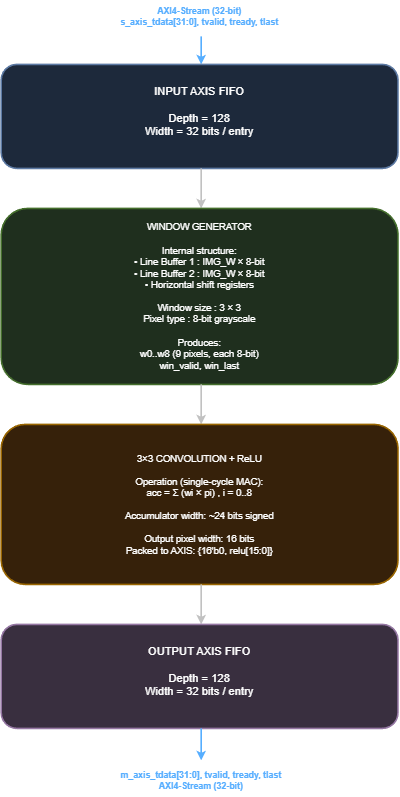

The diagram above was exported from draw.io. Its source (the exported page's mxGraphModel, read from the mxfile embedded in the PNG):
<mxGraphModel dx="1880" dy="1051" grid="1" gridSize="10" guides="1" tooltips="1" connect="1" arrows="1" fold="1" page="1" pageScale="1" pageWidth="850" pageHeight="1100" background="light-dark(#ffffff, #121212)" math="0" shadow="0">
  <root>
    <mxCell id="0" />
    <mxCell id="1" parent="0" />
    <mxCell id="bgbhsi4GXi7hFfzaGBOO-1" parent="1" style="text;html=1;strokeColor=none;fillColor=none;align=center;verticalAlign=middle;whiteSpace=wrap;rounded=1;fontStyle=1;fontSize=11;fontColor=#0066CC;" value="AXI4-Stream (32-bit)&#10;s_axis_tdata[31:0], tvalid, tready, tlast" vertex="1">
      <mxGeometry height="40" width="296" x="270" y="60" as="geometry" />
    </mxCell>
    <mxCell id="bgbhsi4GXi7hFfzaGBOO-2" edge="1" parent="1" style="endArrow=classic;html=1;strokeWidth=2;strokeColor=#0066CC;entryX=0.5;entryY=0;entryDx=0;entryDy=0;rounded=1;" value="">
      <mxGeometry height="50" relative="1" width="50" as="geometry">
        <mxPoint x="420" y="105" as="sourcePoint" />
        <mxPoint x="420" y="140" as="targetPoint" />
      </mxGeometry>
    </mxCell>
    <mxCell id="bgbhsi4GXi7hFfzaGBOO-3" parent="1" style="rounded=1;whiteSpace=wrap;html=1;fillColor=#dae8fc;strokeColor=#6c8ebf;strokeWidth=2;align=center;verticalAlign=middle;fontSize=10;fontStyle=0;spacingTop=5;spacingBottom=5;" value="&lt;font style=&quot;font-size: 14px;&quot;&gt;INPUT AXIS FIFO&lt;br&gt;&lt;br&gt;Depth = 128&lt;br&gt;Width = 32 bits / entry&lt;/font&gt;&lt;div&gt;&lt;br&gt;&lt;/div&gt;" vertex="1">
      <mxGeometry height="130" width="496" x="170" y="140" as="geometry" />
    </mxCell>
    <mxCell id="bgbhsi4GXi7hFfzaGBOO-4" edge="1" parent="1" style="endArrow=classic;html=1;strokeWidth=2;strokeColor=#333333;rounded=1;" value="">
      <mxGeometry height="50" relative="1" width="50" as="geometry">
        <mxPoint x="420" y="270" as="sourcePoint" />
        <mxPoint x="420" y="320" as="targetPoint" />
      </mxGeometry>
    </mxCell>
    <mxCell id="bgbhsi4GXi7hFfzaGBOO-5" parent="1" style="text;html=1;strokeColor=none;fillColor=none;align=center;verticalAlign=middle;whiteSpace=wrap;rounded=1;fontSize=10;fontStyle=2;" value="32-bit AXIS" vertex="1">
      <mxGeometry height="20" width="76" x="430" y="285" as="geometry" />
    </mxCell>
    <mxCell id="bgbhsi4GXi7hFfzaGBOO-6" parent="1" style="rounded=1;whiteSpace=wrap;html=1;fillColor=#d5e8d4;strokeColor=#82b366;strokeWidth=2;align=center;verticalAlign=middle;fontSize=10;fontStyle=0;spacingTop=5;spacingBottom=5;" value="&lt;font style=&quot;font-size: 12px;&quot;&gt;WINDOW GENERATOR&lt;br&gt;&lt;br&gt;Internal structure:&lt;br&gt;• Line Buffer 1 : IMG_W × 8-bit&lt;br&gt;• Line Buffer 2 : IMG_W × 8-bit&lt;br&gt;• Horizontal shift registers&lt;br&gt;&lt;br&gt;Window size : 3 × 3&lt;br&gt;Pixel type : 8-bit grayscale&lt;br&gt;&lt;br&gt;Produces:&lt;br&gt;w0..w8  (9 pixels, each 8-bit)&lt;br&gt;win_valid, win_last&lt;/font&gt;" vertex="1">
      <mxGeometry height="220" width="496" x="170" y="320" as="geometry" />
    </mxCell>
    <mxCell id="bgbhsi4GXi7hFfzaGBOO-7" edge="1" parent="1" style="endArrow=classic;html=1;strokeWidth=2;strokeColor=#333333;rounded=1;" value="">
      <mxGeometry height="50" relative="1" width="50" as="geometry">
        <mxPoint x="420" y="540" as="sourcePoint" />
        <mxPoint x="420" y="590" as="targetPoint" />
      </mxGeometry>
    </mxCell>
    <mxCell id="bgbhsi4GXi7hFfzaGBOO-8" parent="1" style="text;html=1;strokeColor=none;fillColor=none;align=center;verticalAlign=middle;whiteSpace=wrap;rounded=1;fontSize=10;fontStyle=2;" value="9 × 8-bit pixels" vertex="1">
      <mxGeometry height="20" width="86" x="430" y="555" as="geometry" />
    </mxCell>
    <mxCell id="bgbhsi4GXi7hFfzaGBOO-9" parent="1" style="rounded=1;whiteSpace=wrap;html=1;fillColor=#ffe6cc;strokeColor=#d79b00;strokeWidth=2;align=center;verticalAlign=middle;fontSize=10;fontStyle=0;spacingTop=5;spacingBottom=5;" value="&lt;font style=&quot;font-size: 12px;&quot;&gt;3×3 CONVOLUTION + ReLU&lt;br&gt;&lt;br&gt;Operation (single-cycle MAC):&lt;br&gt;acc = Σ (wi × pi)   , i = 0..8&lt;br&gt;&lt;br&gt;Accumulator width: ~24 bits signed&lt;br&gt;&lt;br&gt;Output pixel width: 16 bits&lt;br&gt;Packed to AXIS: {16'b0, relu[15:0]}&lt;/font&gt;" vertex="1">
      <mxGeometry height="200" width="496" x="170" y="590" as="geometry" />
    </mxCell>
    <mxCell id="bgbhsi4GXi7hFfzaGBOO-10" edge="1" parent="1" style="endArrow=classic;html=1;strokeWidth=2;strokeColor=#333333;rounded=1;" value="">
      <mxGeometry height="50" relative="1" width="50" as="geometry">
        <mxPoint x="420" y="790" as="sourcePoint" />
        <mxPoint x="420" y="840" as="targetPoint" />
      </mxGeometry>
    </mxCell>
    <mxCell id="bgbhsi4GXi7hFfzaGBOO-11" parent="1" style="text;html=1;strokeColor=none;fillColor=none;align=center;verticalAlign=middle;whiteSpace=wrap;rounded=1;fontSize=10;fontStyle=2;" value="AXI4-Stream (32-bit)" vertex="1">
      <mxGeometry height="20" width="116" x="430" y="805" as="geometry" />
    </mxCell>
    <mxCell id="bgbhsi4GXi7hFfzaGBOO-12" parent="1" style="rounded=1;whiteSpace=wrap;html=1;fillColor=#e1d5e7;strokeColor=#9673a6;strokeWidth=2;align=center;verticalAlign=middle;fontSize=10;fontStyle=0;spacingTop=5;spacingBottom=5;" value="&lt;font style=&quot;font-size: 14px;&quot;&gt;OUTPUT AXIS FIFO&lt;br&gt;&lt;br&gt;Depth = 128&lt;br&gt;Width = 32 bits / entry&lt;/font&gt;&lt;div&gt;&lt;br&gt;&lt;/div&gt;" vertex="1">
      <mxGeometry height="130" width="496" x="170" y="840" as="geometry" />
    </mxCell>
    <mxCell id="bgbhsi4GXi7hFfzaGBOO-13" edge="1" parent="1" style="endArrow=classic;html=1;strokeWidth=2;strokeColor=#0066CC;rounded=1;" value="">
      <mxGeometry height="50" relative="1" width="50" as="geometry">
        <mxPoint x="420" y="970" as="sourcePoint" />
        <mxPoint x="420" y="1010" as="targetPoint" />
      </mxGeometry>
    </mxCell>
    <mxCell id="bgbhsi4GXi7hFfzaGBOO-14" parent="1" style="text;html=1;strokeColor=none;fillColor=none;align=center;verticalAlign=middle;whiteSpace=wrap;rounded=1;fontStyle=1;fontSize=11;fontColor=#0066CC;" value="m_axis_tdata[31:0], tvalid, tready, tlast&#10;AXI4-Stream (32-bit)" vertex="1">
      <mxGeometry height="40" width="300" x="270" y="1015" as="geometry" />
    </mxCell>
  </root>
</mxGraphModel>